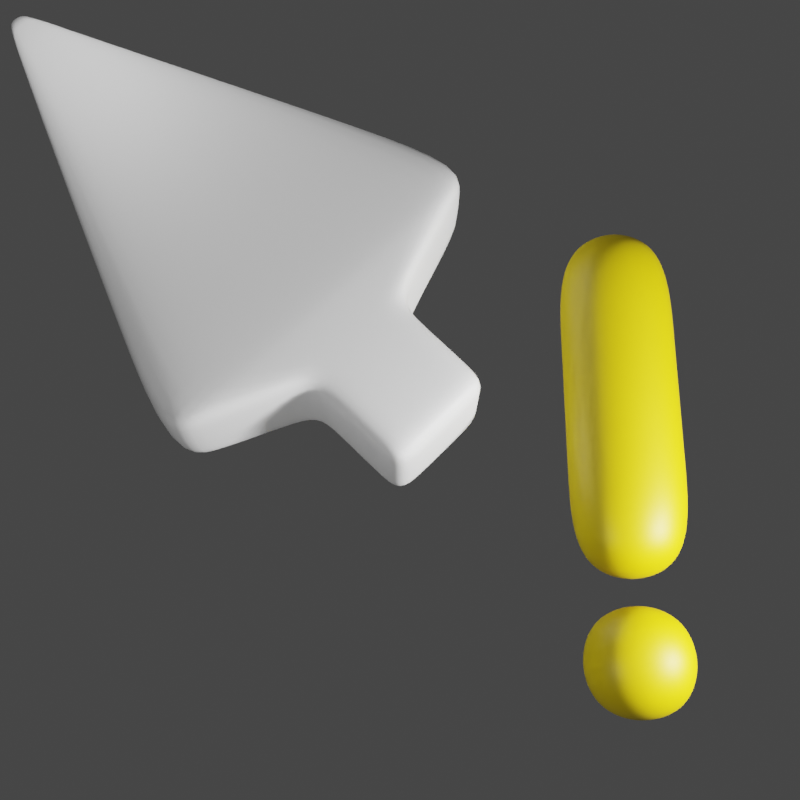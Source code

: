 # Source: Cursor.blend  (saved by Blender 3.4.6; exported with 4.5.12 LTS)
import bpy
from mathutils import Matrix  # noqa: F401  (used for matrix-valued properties, if any)

bpy.ops.wm.read_factory_settings(use_empty=True)
scene = bpy.context.scene
scene.name = 'Scene'

# ---- collections
col_scene = bpy.data.collections.new('Scene'); scene.collection.children.link(col_scene)
col_misc = bpy.data.collections.new('Misc'); scene.collection.children.link(col_misc)
col_characters = bpy.data.collections.new('Characters'); col_misc.children.link(col_characters)
col_lights = bpy.data.collections.new('Lights'); col_misc.children.link(col_lights)
col_props = bpy.data.collections.new('Props'); col_misc.children.link(col_props)
col_other = bpy.data.collections.new('other'); col_misc.children.link(col_other)

# ---- materials (node trees are filled in below, after node groups)
mat_material = bpy.data.materials.new('Material')
mat_material.alpha_threshold = 0.0
mat_material.use_transparent_shadow = False
mat_material.roughness = 0.5
mat_material.line_color = (0.0, 0.0, 0.0, 1.0)
mat_material_001 = bpy.data.materials.new('Material.001')
mat_material_001.use_transparent_shadow = False

# ---- material node trees
mat_material.use_nodes = True; mat_material.node_tree.nodes.clear()
_N = mat_material.node_tree.nodes; _L = mat_material.node_tree.links
n0 = _N.new('ShaderNodeOutputMaterial'); n0.name = 'Material Output'; n0.location = (300, 300)
n1 = _N.new('ShaderNodeBsdfPrincipled'); n1.name = 'Principled BSDF'; n1.location = (10, 300)
n1.distribution = 'GGX'
n1.subsurface_method = 'RANDOM_WALK_SKIN'
n1.inputs[0].default_value = (1.0, 1.0, 1.0, 1.0)
n1.inputs[3].default_value = 1.45
n1.inputs[27].default_value = (0.0, 0.0, 0.0, 1.0)
n1.inputs[28].default_value = 1.0
_L.new(n1.outputs[0], n0.inputs[0])
n0.is_active_output = True
mat_material_001.use_nodes = True; mat_material_001.node_tree.nodes.clear()
_N = mat_material_001.node_tree.nodes; _L = mat_material_001.node_tree.links
n0 = _N.new('ShaderNodeBsdfPrincipled'); n0.name = 'Principled BSDF'; n0.location = (10, 300)
n0.distribution = 'GGX'
n0.subsurface_method = 'RANDOM_WALK_SKIN'
n0.inputs[0].default_value = (0.8, 0.5872, 0.0, 1.0)
n0.inputs[3].default_value = 1.45
n0.inputs[27].default_value = (0.0, 0.0, 0.0, 1.0)
n0.inputs[28].default_value = 1.0
n1 = _N.new('ShaderNodeOutputMaterial'); n1.name = 'Material Output'; n1.location = (300, 300)
_L.new(n0.outputs[0], n1.inputs[0])
n1.is_active_output = True

# ---- world
world_world = bpy.data.worlds.new('World'); scene.world = world_world
world_world.use_nodes = True; world_world.node_tree.nodes.clear()
_N = world_world.node_tree.nodes; _L = world_world.node_tree.links
n0 = _N.new('ShaderNodeOutputWorld'); n0.name = 'World Output'; n0.location = (300, 300)
n1 = _N.new('ShaderNodeBackground'); n1.name = 'Background'; n1.location = (10, 300)
n1.inputs[0].default_value = (0.05088, 0.05088, 0.05088, 1.0)
_L.new(n1.outputs[0], n0.inputs[0])
n0.is_active_output = True
world_world.color = (0.05088, 0.05088, 0.05088)
world_world.use_sun_shadow = False
world_world.sun_shadow_jitter_overblur = 0.0

# ---- cameras
cam_camera = bpy.data.cameras.new('Camera')

# ---- lights
light_trilamp_back = bpy.data.lights.new('TriLamp-Back', 'AREA')
light_trilamp_back.transmission_factor = 0.0
light_trilamp_back.energy = 292.4
light_trilamp_back.shadow_soft_size = 0.25
light_trilamp_back.shadow_maximum_resolution = 0.006
light_trilamp_back.use_absolute_resolution = True
light_trilamp_fill = bpy.data.lights.new('TriLamp-Fill', 'AREA')
light_trilamp_fill.transmission_factor = 0.0
light_trilamp_fill.energy = 2212.0
light_trilamp_fill.shadow_soft_size = 0.25
light_trilamp_fill.shadow_maximum_resolution = 0.006
light_trilamp_fill.use_absolute_resolution = True
light_trilamp_key = bpy.data.lights.new('TriLamp-Key', 'AREA')
light_trilamp_key.transmission_factor = 0.0
light_trilamp_key.energy = 139.9
light_trilamp_key.shadow_soft_size = 0.25
light_trilamp_key.shadow_maximum_resolution = 0.006
light_trilamp_key.use_absolute_resolution = True

# ---- meshes
me_cube = bpy.data.meshes.new('Cube')
me_cube.from_pydata([(1.0, 1.0, 1.0), (1.0, 1.0, -1.0), (1.0, -1.0, 1.0), (1.0, -1.0, -1.0), (-1.0, 1.0, 1.0), (-1.0, 1.0, -1.0), (-1.0, -1.0, 1.0), (-1.0, -1.0, -1.0), (-1.911, 3.691, -1.0), (-1.974, -3.271, -1.0), (-1.974, -3.271, 1.0), (-1.911, 3.691, 1.0), (-10.71, 0.3494, 0.0), (-10.72, 0.1545, 0.0)], [], [(0, 4, 6, 2), (3, 2, 6, 7), (5, 7, 9, 8), (5, 1, 3, 7), (1, 0, 2, 3), (5, 4, 0, 1), (11, 8, 12), (6, 4, 11, 10), (4, 5, 8, 11), (7, 6, 10, 9), (8, 9, 13, 12), (10, 11, 12, 13), (9, 10, 13)])
me_cube.polygons.foreach_set('use_smooth', [True] * 13)
_k = {(5, 7): 0.43, (1, 5): 0.43, (0, 1): 0.43, (6, 7): 0.43, (2, 3): 0.43, (4, 5): 0.43, (2, 6): 0.43, (0, 2): 0.43, (3, 7): 0.43, (4, 6): 0.43, (0, 4): 0.43, (1, 3): 0.43, (8, 9): 0.43, (9, 10): 0.43, (8, 11): 0.43, (10, 11): 0.43, (7, 9): 0.43, (5, 8): 0.43, (4, 11): 0.43, (6, 10): 0.43, (12, 13): 0.59, (8, 12): 0.43, (9, 13): 0.43, (11, 12): 0.43, (10, 13): 0.43}
me_cube.attributes.new('crease_edge', 'FLOAT', 'EDGE').data.foreach_set('value', [_k.get((min(e.vertices), max(e.vertices)), 0.0) for e in me_cube.edges])
_uv = me_cube.uv_layers.new(name='UVMap')
_uv.uv.foreach_set('vector', [0.625, 0.5, 0.875, 0.5, 0.875, 0.75, 0.625, 0.75, 0.375, 0.75, 0.625, 0.75, 0.625, 1.0, 0.375, 1.0, 0.125, 0.5, 0.125, 0.75, 0.125, 0.75, 0.125, 0.5, 0.125, 0.5, 0.375, 0.5, 0.375, 0.75, 0.125, 0.75, 0.375, 0.5, 0.625, 0.5, 0.625, 0.75, 0.375, 0.75, 0.375, 0.25, 0.625, 0.25, 0.625, 0.5, 0.375, 0.5, 0.625, 0.25, 0.375, 0.25, 0.625, 0.25, 0.875, 0.75, 0.875, 0.5, 0.875, 0.5, 0.875, 0.75, 0.625, 0.25, 0.375, 0.25, 0.375, 0.25, 0.625, 0.25, 0.375, 1.0, 0.625, 1.0, 0.625, 1.0, 0.375, 1.0, 0.125, 0.5, 0.125, 0.75, 0.125, 0.75, 0.125, 0.5, 0.875, 0.75, 0.875, 0.5, 0.875, 0.5, 0.875, 0.75, 0.375, 1.0, 0.625, 1.0, 0.375, 1.0])
me_cube.materials.append(mat_material)
me_cube.use_mirror_vertex_groups = False
me_cube.update()
me_cube_001 = bpy.data.meshes.new('Cube.001')
me_cube_001.from_pydata([(-1.0, -1.0, -1.0), (-1.0, -1.0, 1.0), (-1.0, 1.0, -1.0), (-1.0, 1.0, 1.0), (1.0, -1.0, -1.0), (1.0, -1.0, 1.0), (1.0, 1.0, -1.0), (1.0, 1.0, 1.0), (-1.0, 1.122, -1.0), (-1.0, 1.122, 1.0), (-1.0, 3.122, -1.0), (-1.0, 3.122, 1.0), (1.0, 1.122, -1.0), (1.0, 1.122, 1.0), (1.0, 3.122, -1.0), (1.0, 3.122, 1.0), (-1.0, 5.196, 1.0), (-1.0, 5.196, -1.0), (1.0, 5.196, -1.0), (1.0, 5.196, 1.0), (-1.0, 7.274, 1.0), (-1.0, 7.274, -1.0), (1.0, 7.274, -1.0), (1.0, 7.274, 1.0)], [], [(0, 1, 3, 2), (2, 3, 7, 6), (6, 7, 5, 4), (4, 5, 1, 0), (2, 6, 4, 0), (7, 3, 1, 5), (8, 9, 11, 10), (15, 14, 18, 19), (14, 15, 13, 12), (12, 13, 9, 8), (10, 14, 12, 8), (15, 11, 9, 13), (19, 18, 22, 23), (14, 10, 17, 18), (11, 15, 19, 16), (10, 11, 16, 17), (21, 20, 23, 22), (18, 17, 21, 22), (16, 19, 23, 20), (17, 16, 20, 21)])
me_cube_001.polygons.foreach_set('use_smooth', [True] * 20)
_uv = me_cube_001.uv_layers.new(name='UVMap')
_uv.uv.foreach_set('vector', [0.375, 0.0, 0.625, 0.0, 0.625, 0.25, 0.375, 0.25, 0.375, 0.25, 0.625, 0.25, 0.625, 0.5, 0.375, 0.5, 0.375, 0.5, 0.625, 0.5, 0.625, 0.75, 0.375, 0.75, 0.375, 0.75, 0.625, 0.75, 0.625, 1.0, 0.375, 1.0, 0.125, 0.5, 0.375, 0.5, 0.375, 0.75, 0.125, 0.75, 0.625, 0.5, 0.875, 0.5, 0.875, 0.75, 0.625, 0.75, 0.375, 0.0, 0.625, 0.0, 0.625, 0.25, 0.375, 0.25, 0.625, 0.5, 0.375, 0.5, 0.375, 0.5, 0.625, 0.5, 0.375, 0.5, 0.625, 0.5, 0.625, 0.75, 0.375, 0.75, 0.375, 0.75, 0.625, 0.75, 0.625, 1.0, 0.375, 1.0, 0.125, 0.5, 0.375, 0.5, 0.375, 0.75, 0.125, 0.75, 0.625, 0.5, 0.875, 0.5, 0.875, 0.75, 0.625, 0.75, 0.625, 0.5, 0.375, 0.5, 0.375, 0.5, 0.625, 0.5, 0.375, 0.5, 0.125, 0.5, 0.125, 0.5, 0.375, 0.5, 0.875, 0.5, 0.625, 0.5, 0.625, 0.5, 0.875, 0.5, 0.375, 0.25, 0.625, 0.25, 0.625, 0.25, 0.375, 0.25, 0.375, 0.25, 0.625, 0.25, 0.625, 0.5, 0.375, 0.5, 0.375, 0.5, 0.125, 0.5, 0.125, 0.5, 0.375, 0.5, 0.875, 0.5, 0.625, 0.5, 0.625, 0.5, 0.875, 0.5, 0.375, 0.25, 0.625, 0.25, 0.625, 0.25, 0.375, 0.25])
me_cube_001.materials.append(mat_material_001)
me_cube_001.update()

# ---- objects
ob_dont_delete_me = bpy.data.objects.new('Dont Delete Me!', me_cube)
ob_cube = bpy.data.objects.new('Cube', me_cube_001)
ob_trilamp_back = bpy.data.objects.new('TriLamp-Back', light_trilamp_back)
ob_trilamp_fill = bpy.data.objects.new('TriLamp-Fill', light_trilamp_fill)
ob_trilamp_key = bpy.data.objects.new('TriLamp-Key', light_trilamp_key)
ob_camera = bpy.data.objects.new('Camera', cam_camera)

# ---- transforms, parenting, visibility, modifiers, constraints
ob_dont_delete_me.location = (0.0, 0.0, 0.0)
ob_dont_delete_me.rotation_euler = (0.0, -0.0, -0.7854)
ob_dont_delete_me.lock_rotations_4d = False
ob_dont_delete_me.empty_display_type = 'ARROWS'
ob_dont_delete_me.lineart.crease_threshold = 0.0
_m = ob_dont_delete_me.modifiers.new('Subdivision', 'SUBSURF')
_m.levels = 4
_m.render_levels = 4
ob_cube.location = (3.618, -4.203, 0.0)
_m = ob_cube.modifiers.new('Subdivision', 'SUBSURF')
_m.levels = 4
_m.render_levels = 4
ob_trilamp_back.location = (-6.966, 9.054, 5.0)
ob_trilamp_back.scale = (6.37, 6.37, 6.37)
_c = ob_trilamp_back.constraints.new('TRACK_TO'); _c.name = 'Track To'
_c.target = ob_dont_delete_me
ob_trilamp_fill.location = (9.034, -4.371, 5.0)
ob_trilamp_fill.scale = (6.37, 6.37, 6.37)
_c = ob_trilamp_fill.constraints.new('TRACK_TO'); _c.name = 'Track To'
_c.target = ob_dont_delete_me
ob_trilamp_key.location = (-2.974, -6.381, 5.0)
ob_trilamp_key.scale = (6.37, 6.37, 6.37)
_c = ob_trilamp_key.constraints.new('TRACK_TO'); _c.name = 'Track To'
_c.target = ob_dont_delete_me
ob_camera.location = (0.0, -5.982, 17.16)
_c = ob_camera.constraints.new('TRACK_TO'); _c.name = 'Track To'
_c.target = ob_dont_delete_me

# ---- collection membership
col_scene.objects.link(ob_dont_delete_me)
col_scene.objects.link(ob_cube)
col_lights.objects.link(ob_trilamp_back)
col_lights.objects.link(ob_trilamp_fill)
col_lights.objects.link(ob_trilamp_key)
col_other.objects.link(ob_camera)

# ---- scene / render settings (as saved in the file)
scene.camera = ob_camera
scene.frame_start = 1; scene.frame_end = 10; scene.frame_set(1)
scene.render.engine = 'BLENDER_EEVEE_NEXT'
scene.render.resolution_x = 32
scene.render.resolution_y = 32
scene.render.fps = 10
scene.render.film_transparent = True
scene.cycles.sampling_pattern = 'TABULATED_SOBOL'
scene.cycles.use_light_tree = False
scene.view_settings.view_transform = 'Filmic'
bpy.context.view_layer.update()
